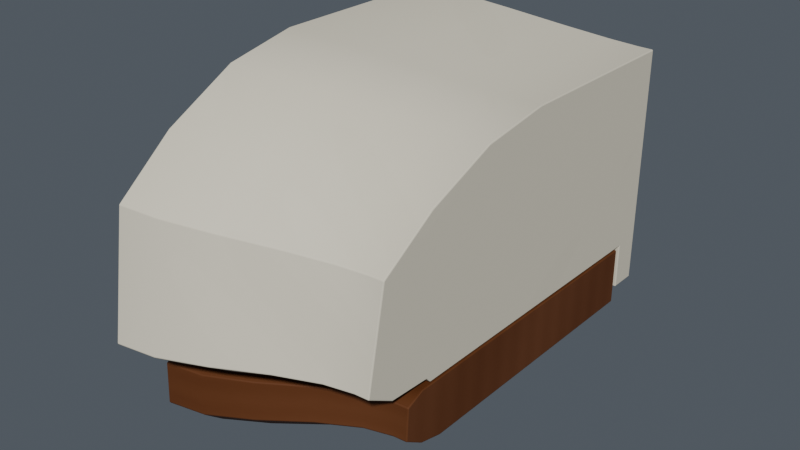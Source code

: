 # Source: AST-VR-01-T.blend  (saved by Blender 4.3.34; exported with 4.5.12 LTS)
import bpy
from mathutils import Matrix  # noqa: F401  (used for matrix-valued properties, if any)

bpy.ops.wm.read_factory_settings(use_empty=True)
scene = bpy.context.scene
scene.name = 'Scene'

# ---- collections
col_collection = bpy.data.collections.new('Collection'); scene.collection.children.link(col_collection)

# ---- images (referenced by path relative to the original .blend; pixels are not part of the script)
import os
ASSET_DIR = os.environ.get("B2B_ASSET_DIR", "")  # directory of the original .blend (textures are referenced by path, not embedded)
HERE = os.path.dirname(os.path.abspath(__file__))  # packed textures are extracted next to this script under _unpacked/

def load_image(name, relpath, width, height, colorspace="sRGB"):
    """Load a texture the original file referenced (path relative to the .blend, or extracted next to this script)."""
    p = next((c for c in (os.path.join(HERE, relpath), os.path.join(ASSET_DIR, relpath)) if relpath and os.path.exists(c)), "")
    if p:
        img = bpy.data.images.load(p, check_existing=True)
        img.name = name
    else:  # same state as the original file: an image datablock whose file is absent (Cycles renders it pink)
        img = bpy.data.images.new(name, width, height)
        img.source = "FILE"
        img.filepath = "//" + (relpath or name)
    img.colorspace_settings.name = colorspace
    return img
img_ivory_enamel_png = load_image('ivory_enamel.png', '_unpacked/ivory_enamel.6871abcc.png', 256, 256, 'sRGB')
img_warm_walnut_png = load_image('warm_walnut.png', '_unpacked/warm_walnut.6751f03b.png', 256, 256, 'sRGB')

# ---- materials (node trees are filled in below, after node groups)
mat_astraea_ivory_enamel = bpy.data.materials.new('ASTRAEA_ivory_enamel')
mat_astraea_ivory_enamel.diffuse_color = (0.8235, 0.8, 0.7333, 1.0)
mat_astraea_warm_walnut = bpy.data.materials.new('ASTRAEA_warm_walnut')
mat_astraea_warm_walnut.diffuse_color = (0.4157, 0.2549, 0.149, 1.0)

# ---- material node trees
mat_astraea_ivory_enamel.use_nodes = True; mat_astraea_ivory_enamel.node_tree.nodes.clear()
_N = mat_astraea_ivory_enamel.node_tree.nodes; _L = mat_astraea_ivory_enamel.node_tree.links
n0 = _N.new('ShaderNodeBsdfPrincipled'); n0.name = 'Principled BSDF'; n0.location = (0, 80)
n0.inputs[2].default_value = 0.68
n1 = _N.new('ShaderNodeTexImage'); n1.name = 'Image Texture'; n1.location = (-320, 80)
n1.image = img_ivory_enamel_png
n2 = _N.new('ShaderNodeOutputMaterial'); n2.name = 'Material Output'; n2.location = (320, 80)
_L.new(n1.outputs[0], n0.inputs[0])
_L.new(n0.outputs[0], n2.inputs[0])
n2.is_active_output = True
mat_astraea_warm_walnut.use_nodes = True; mat_astraea_warm_walnut.node_tree.nodes.clear()
_N = mat_astraea_warm_walnut.node_tree.nodes; _L = mat_astraea_warm_walnut.node_tree.links
n0 = _N.new('ShaderNodeBsdfPrincipled'); n0.name = 'Principled BSDF'; n0.location = (0, 80)
n0.inputs[2].default_value = 0.65
n1 = _N.new('ShaderNodeTexImage'); n1.name = 'Image Texture'; n1.location = (-320, 80)
n1.image = img_warm_walnut_png
n2 = _N.new('ShaderNodeOutputMaterial'); n2.name = 'Material Output'; n2.location = (320, 80)
_L.new(n1.outputs[0], n0.inputs[0])
_L.new(n0.outputs[0], n2.inputs[0])
n2.is_active_output = True

# ---- world
world_world = bpy.data.worlds.new('World'); scene.world = world_world
world_world.use_nodes = True; world_world.node_tree.nodes.clear()
_N = world_world.node_tree.nodes; _L = world_world.node_tree.links
n0 = _N.new('ShaderNodeOutputWorld'); n0.name = 'World Output'; n0.location = (300, 300)
n1 = _N.new('ShaderNodeBackground'); n1.name = 'Background'; n1.location = (10, 300)
n1.inputs[0].default_value = (0.22, 0.25, 0.29, 1.0)
n1.inputs[1].default_value = 0.45
_L.new(n1.outputs[0], n0.inputs[0])
n0.is_active_output = True
world_world.color = (0.05088, 0.05088, 0.05088)
world_world.sun_shadow_jitter_overblur = 0.0

# ---- meshes
me_terminal_sculpted_ivory_editable_mesh = bpy.data.meshes.new('terminal_sculpted_ivory_editable_mesh')
me_terminal_sculpted_ivory_editable_mesh.from_pydata([(0.001, 0.18, 0.35), (0.001, -0.02, 0.35), (0.001, -0.095, 0.335), (0.001, -0.17, 0.295), (0.001, -0.23, 0.245), (0.001, -0.25, 0.115), (0.001, -0.22, 0.093), (0.001, -0.175, 0.09), (0.001, -0.17, 0.083), (0.001, 0.15, 0.083), (0.001, 0.15, 0.02), (0.001, 0.18, 0.02), (0.045, 0.1858, 0.3466), (0.045, -0.0142, 0.3466), (0.045, -0.0892, 0.3319), (0.045, -0.1642, 0.2926), (0.045, -0.2242, 0.2436), (0.045, -0.2442, 0.1162), (0.045, -0.2142, 0.09461), (0.045, -0.1692, 0.09167), (0.045, -0.1642, 0.08481), (0.045, 0.1558, 0.08481), (0.045, 0.1558, 0.02304), (0.045, 0.1858, 0.02304), (0.095, 0.2023, 0.3368), (0.095, 0.002255, 0.3368), (0.095, -0.07274, 0.3229), (0.095, -0.1477, 0.286), (0.095, -0.2077, 0.2397), (0.095, -0.2277, 0.1195), (0.095, -0.1977, 0.09918), (0.095, -0.1527, 0.0964), (0.095, -0.1477, 0.08993), (0.095, 0.1723, 0.08993), (0.095, 0.1723, 0.03168), (0.095, 0.2023, 0.03168), (0.15, 0.2243, 0.3238), (0.15, 0.02429, 0.3238), (0.15, -0.05071, 0.311), (0.15, -0.1257, 0.277), (0.15, -0.1857, 0.2345), (0.15, -0.2057, 0.124), (0.15, -0.1757, 0.1053), (0.15, -0.1307, 0.1027), (0.15, -0.1257, 0.09679), (0.15, 0.1943, 0.09679), (0.15, 0.1943, 0.04324), (0.15, 0.2243, 0.04324), (0.195, 0.239, 0.3151), (0.195, 0.03895, 0.3151), (0.195, -0.03605, 0.3031), (0.195, -0.111, 0.2711), (0.195, -0.171, 0.231), (0.195, -0.191, 0.127), (0.195, -0.161, 0.1094), (0.195, -0.116, 0.107), (0.195, -0.111, 0.1014), (0.195, 0.209, 0.1014), (0.195, 0.209, 0.05093), (0.195, 0.239, 0.05093), (0.225, 0.2443, 0.3119), (0.225, 0.04426, 0.3119), (0.225, -0.03074, 0.3002), (0.225, -0.1057, 0.2689), (0.225, -0.1657, 0.2298), (0.225, -0.1857, 0.1281), (0.225, -0.1557, 0.1108), (0.225, -0.1107, 0.1085), (0.225, -0.1057, 0.103), (0.225, 0.2143, 0.103), (0.225, 0.2143, 0.05371), (0.225, 0.2443, 0.05371), (0.24, 0.245, 0.3115), (0.24, 0.045, 0.3115), (0.24, -0.03, 0.2998), (0.24, -0.105, 0.2686), (0.24, -0.165, 0.2296), (0.24, -0.185, 0.1282), (0.24, -0.155, 0.111), (0.24, -0.11, 0.1087), (0.24, -0.105, 0.1032), (0.24, 0.215, 0.1032), (0.24, 0.215, 0.0541), (0.24, 0.245, 0.0541)], [], [(0, 1, 13, 12), (1, 2, 14, 13), (2, 3, 15, 14), (3, 4, 16, 15), (4, 5, 17, 16), (5, 6, 18, 17), (6, 7, 19, 18), (7, 8, 20, 19), (8, 9, 21, 20), (9, 10, 22, 21), (10, 11, 23, 22), (11, 0, 12, 23), (12, 13, 25, 24), (13, 14, 26, 25), (14, 15, 27, 26), (15, 16, 28, 27), (16, 17, 29, 28), (17, 18, 30, 29), (18, 19, 31, 30), (19, 20, 32, 31), (20, 21, 33, 32), (21, 22, 34, 33), (22, 23, 35, 34), (23, 12, 24, 35), (24, 25, 37, 36), (25, 26, 38, 37), (26, 27, 39, 38), (27, 28, 40, 39), (28, 29, 41, 40), (29, 30, 42, 41), (30, 31, 43, 42), (31, 32, 44, 43), (32, 33, 45, 44), (33, 34, 46, 45), (34, 35, 47, 46), (35, 24, 36, 47), (36, 37, 49, 48), (37, 38, 50, 49), (38, 39, 51, 50), (39, 40, 52, 51), (40, 41, 53, 52), (41, 42, 54, 53), (42, 43, 55, 54), (43, 44, 56, 55), (44, 45, 57, 56), (45, 46, 58, 57), (46, 47, 59, 58), (47, 36, 48, 59), (48, 49, 61, 60), (49, 50, 62, 61), (50, 51, 63, 62), (51, 52, 64, 63), (52, 53, 65, 64), (53, 54, 66, 65), (54, 55, 67, 66), (55, 56, 68, 67), (56, 57, 69, 68), (57, 58, 70, 69), (58, 59, 71, 70), (59, 48, 60, 71), (60, 61, 73, 72), (61, 62, 74, 73), (62, 63, 75, 74), (63, 64, 76, 75), (64, 65, 77, 76), (65, 66, 78, 77), (66, 67, 79, 78), (67, 68, 80, 79), (68, 69, 81, 80), (69, 70, 82, 81), (70, 71, 83, 82), (71, 60, 72, 83), (11, 10, 9, 8, 7, 6, 5, 4, 3, 2, 1, 0), (72, 73, 74, 75, 76, 77, 78, 79, 80, 81, 82, 83)])
me_terminal_sculpted_ivory_editable_mesh.polygons.foreach_set('use_smooth', [1, 1, 1, 1, 1, 1, 1, 1, 1, 1, 1, 1, 1, 1, 1, 1, 1, 1, 1, 1, 1, 1, 1, 1, 1, 1, 1, 1, 1, 1, 1, 1, 1, 1, 1, 1, 1, 1, 1, 1, 1, 1, 1, 1, 1, 1, 1, 1, 1, 1, 1, 1, 1, 1, 1, 1, 1, 1, 1, 1, 1, 1, 1, 1, 1, 1, 1, 1, 1, 1, 1, 1, 0, 0])
_uv = me_terminal_sculpted_ivory_editable_mesh.uv_layers.new(name='metric_material_uv')
_uv.uv.foreach_set('vector', [0.0, 0.0, 0.2, 0.0, 0.2, 0.044, 0.0, 0.044, 0.2, 0.0, 0.2765, 0.0, 0.2765, 0.044, 0.2, 0.044, 0.2765, 0.0, 0.3615, 0.0, 0.3615, 0.044, 0.2765, 0.044, 0.3615, 0.0, 0.4396, 0.0, 0.4396, 0.044, 0.3615, 0.044, 0.4396, 0.0, 0.5711, 0.0, 0.5711, 0.044, 0.4396, 0.044, 0.5711, 0.0, 0.6083, 0.0, 0.6083, 0.044, 0.5711, 0.044, 0.6083, 0.0, 0.6534, 0.0, 0.6534, 0.044, 0.6083, 0.044, 0.6534, 0.0, 0.662, 0.0, 0.662, 0.044, 0.6534, 0.044, 0.662, 0.0, 0.982, 0.0, 0.982, 0.044, 0.662, 0.044, 0.982, 0.0, 1.045, 0.0, 1.045, 0.044, 0.982, 0.044, 1.045, 0.0, 1.075, 0.0, 1.075, 0.044, 1.045, 0.044, 1.075, 0.0, 0.0, 0.0, 0.0, 0.044, 1.075, 0.044, 0.0, 0.044, 0.2, 0.044, 0.2, 0.094, 0.0, 0.094, 0.2, 0.044, 0.2765, 0.044, 0.2765, 0.094, 0.2, 0.094, 0.2765, 0.044, 0.3615, 0.044, 0.3615, 0.094, 0.2765, 0.094, 0.3615, 0.044, 0.4396, 0.044, 0.4396, 0.094, 0.3615, 0.094, 0.4396, 0.044, 0.5711, 0.044, 0.5711, 0.094, 0.4396, 0.094, 0.5711, 0.044, 0.6083, 0.044, 0.6083, 0.094, 0.5711, 0.094, 0.6083, 0.044, 0.6534, 0.044, 0.6534, 0.094, 0.6083, 0.094, 0.6534, 0.044, 0.662, 0.044, 0.662, 0.094, 0.6534, 0.094, 0.662, 0.044, 0.982, 0.044, 0.982, 0.094, 0.662, 0.094, 0.982, 0.044, 1.045, 0.044, 1.045, 0.094, 0.982, 0.094, 1.045, 0.044, 1.075, 0.044, 1.075, 0.094, 1.045, 0.094, 1.075, 0.044, 0.0, 0.044, 0.0, 0.094, 1.075, 0.094, 0.0, 0.094, 0.2, 0.094, 0.2, 0.149, 0.0, 0.149, 0.2, 0.094, 0.2765, 0.094, 0.2765, 0.149, 0.2, 0.149, 0.2765, 0.094, 0.3615, 0.094, 0.3615, 0.149, 0.2765, 0.149, 0.3615, 0.094, 0.4396, 0.094, 0.4396, 0.149, 0.3615, 0.149, 0.4396, 0.094, 0.5711, 0.094, 0.5711, 0.149, 0.4396, 0.149, 0.5711, 0.094, 0.6083, 0.094, 0.6083, 0.149, 0.5711, 0.149, 0.6083, 0.094, 0.6534, 0.094, 0.6534, 0.149, 0.6083, 0.149, 0.6534, 0.094, 0.662, 0.094, 0.662, 0.149, 0.6534, 0.149, 0.662, 0.094, 0.982, 0.094, 0.982, 0.149, 0.662, 0.149, 0.982, 0.094, 1.045, 0.094, 1.045, 0.149, 0.982, 0.149, 1.045, 0.094, 1.075, 0.094, 1.075, 0.149, 1.045, 0.149, 1.075, 0.094, 0.0, 0.094, 0.0, 0.149, 1.075, 0.149, 0.0, 0.149, 0.2, 0.149, 0.2, 0.194, 0.0, 0.194, 0.2, 0.149, 0.2765, 0.149, 0.2765, 0.194, 0.2, 0.194, 0.2765, 0.149, 0.3615, 0.149, 0.3615, 0.194, 0.2765, 0.194, 0.3615, 0.149, 0.4396, 0.149, 0.4396, 0.194, 0.3615, 0.194, 0.4396, 0.149, 0.5711, 0.149, 0.5711, 0.194, 0.4396, 0.194, 0.5711, 0.149, 0.6083, 0.149, 0.6083, 0.194, 0.5711, 0.194, 0.6083, 0.149, 0.6534, 0.149, 0.6534, 0.194, 0.6083, 0.194, 0.6534, 0.149, 0.662, 0.149, 0.662, 0.194, 0.6534, 0.194, 0.662, 0.149, 0.982, 0.149, 0.982, 0.194, 0.662, 0.194, 0.982, 0.149, 1.045, 0.149, 1.045, 0.194, 0.982, 0.194, 1.045, 0.149, 1.075, 0.149, 1.075, 0.194, 1.045, 0.194, 1.075, 0.149, 0.0, 0.149, 0.0, 0.194, 1.075, 0.194, 0.0, 0.194, 0.2, 0.194, 0.2, 0.224, 0.0, 0.224, 0.2, 0.194, 0.2765, 0.194, 0.2765, 0.224, 0.2, 0.224, 0.2765, 0.194, 0.3615, 0.194, 0.3615, 0.224, 0.2765, 0.224, 0.3615, 0.194, 0.4396, 0.194, 0.4396, 0.224, 0.3615, 0.224, 0.4396, 0.194, 0.5711, 0.194, 0.5711, 0.224, 0.4396, 0.224, 0.5711, 0.194, 0.6083, 0.194, 0.6083, 0.224, 0.5711, 0.224, 0.6083, 0.194, 0.6534, 0.194, 0.6534, 0.224, 0.6083, 0.224, 0.6534, 0.194, 0.662, 0.194, 0.662, 0.224, 0.6534, 0.224, 0.662, 0.194, 0.982, 0.194, 0.982, 0.224, 0.662, 0.224, 0.982, 0.194, 1.045, 0.194, 1.045, 0.224, 0.982, 0.224, 1.045, 0.194, 1.075, 0.194, 1.075, 0.224, 1.045, 0.224, 1.075, 0.194, 0.0, 0.194, 0.0, 0.224, 1.075, 0.224, 0.0, 0.224, 0.2, 0.224, 0.2, 0.239, 0.0, 0.239, 0.2, 0.224, 0.2765, 0.224, 0.2765, 0.239, 0.2, 0.239, 0.2765, 0.224, 0.3615, 0.224, 0.3615, 0.239, 0.2765, 0.239, 0.3615, 0.224, 0.4396, 0.224, 0.4396, 0.239, 0.3615, 0.239, 0.4396, 0.224, 0.5711, 0.224, 0.5711, 0.239, 0.4396, 0.239, 0.5711, 0.224, 0.6083, 0.224, 0.6083, 0.239, 0.5711, 0.239, 0.6083, 0.224, 0.6534, 0.224, 0.6534, 0.239, 0.6083, 0.239, 0.6534, 0.224, 0.662, 0.224, 0.662, 0.239, 0.6534, 0.239, 0.662, 0.224, 0.982, 0.224, 0.982, 0.239, 0.662, 0.239, 0.982, 0.224, 1.045, 0.224, 1.045, 0.239, 0.982, 0.239, 1.045, 0.224, 1.075, 0.224, 1.075, 0.239, 1.045, 0.239, 1.075, 0.224, 0.0, 0.224, 0.0, 0.239, 1.075, 0.239, 0.18, 0.02, 0.15, 0.02, 0.15, 0.083, -0.17, 0.083, -0.175, 0.09, -0.22, 0.093, -0.25, 0.115, -0.23, 0.245, -0.17, 0.295, -0.095, 0.335, -0.02, 0.35, 0.18, 0.35, 0.245, 0.3115, 0.045, 0.3115, -0.03, 0.2998, -0.105, 0.2686, -0.165, 0.2296, -0.185, 0.1282, -0.155, 0.111, -0.11, 0.1087, -0.105, 0.1032, 0.215, 0.1032, 0.215, 0.0541, 0.245, 0.0541])
me_terminal_sculpted_ivory_editable_mesh.materials.append(mat_astraea_ivory_enamel)
me_terminal_sculpted_ivory_editable_mesh.update()
me_terminal_deep_timber_return_editable_mesh = bpy.data.meshes.new('terminal_deep_timber_return_editable_mesh')
me_terminal_deep_timber_return_editable_mesh.from_pydata([(0.001, 0.145, 0.0), (0.001, -0.155, 0.0), (0.001, -0.181, 0.008), (0.001, -0.202, 0.025), (0.001, -0.2, 0.069), (0.001, -0.181, 0.08), (0.001, 0.145, 0.08), (0.045, 0.1508, 0.003434), (0.045, -0.1492, 0.003434), (0.045, -0.1752, 0.01128), (0.045, -0.1962, 0.02794), (0.045, -0.1942, 0.07108), (0.045, -0.1752, 0.08186), (0.045, 0.1508, 0.08186), (0.095, 0.1673, 0.01318), (0.095, -0.1327, 0.01318), (0.095, -0.1587, 0.02058), (0.095, -0.1797, 0.0363), (0.095, -0.1777, 0.07698), (0.095, -0.1587, 0.08716), (0.095, 0.1673, 0.08716), (0.15, 0.1893, 0.02623), (0.15, -0.1107, 0.02623), (0.15, -0.1367, 0.03303), (0.15, -0.1577, 0.04749), (0.15, -0.1557, 0.08489), (0.15, -0.1367, 0.09424), (0.15, 0.1893, 0.09424), (0.195, 0.204, 0.03492), (0.195, -0.09605, 0.03492), (0.195, -0.122, 0.04132), (0.195, -0.143, 0.05493), (0.195, -0.141, 0.09015), (0.195, -0.122, 0.09896), (0.195, 0.204, 0.09896), (0.225, 0.2093, 0.03806), (0.225, -0.09074, 0.03806), (0.225, -0.1167, 0.04432), (0.225, -0.1377, 0.05763), (0.225, -0.1357, 0.09206), (0.225, -0.1167, 0.1007), (0.225, 0.2093, 0.1007), (0.24, 0.21, 0.0385), (0.24, -0.09, 0.0385), (0.24, -0.116, 0.04474), (0.24, -0.137, 0.058), (0.24, -0.135, 0.09232), (0.24, -0.116, 0.1009), (0.24, 0.21, 0.1009)], [], [(0, 7, 8, 1), (1, 8, 9, 2), (2, 9, 10, 3), (3, 10, 11, 4), (4, 11, 12, 5), (5, 12, 13, 6), (6, 13, 7, 0), (7, 14, 15, 8), (8, 15, 16, 9), (9, 16, 17, 10), (10, 17, 18, 11), (11, 18, 19, 12), (12, 19, 20, 13), (13, 20, 14, 7), (14, 21, 22, 15), (15, 22, 23, 16), (16, 23, 24, 17), (17, 24, 25, 18), (18, 25, 26, 19), (19, 26, 27, 20), (20, 27, 21, 14), (21, 28, 29, 22), (22, 29, 30, 23), (23, 30, 31, 24), (24, 31, 32, 25), (25, 32, 33, 26), (26, 33, 34, 27), (27, 34, 28, 21), (28, 35, 36, 29), (29, 36, 37, 30), (30, 37, 38, 31), (31, 38, 39, 32), (32, 39, 40, 33), (33, 40, 41, 34), (34, 41, 35, 28), (35, 42, 43, 36), (36, 43, 44, 37), (37, 44, 45, 38), (38, 45, 46, 39), (39, 46, 47, 40), (40, 47, 48, 41), (41, 48, 42, 35), (6, 0, 1, 2, 3, 4, 5), (42, 48, 47, 46, 45, 44, 43)])
me_terminal_deep_timber_return_editable_mesh.polygons.foreach_set('use_smooth', [1, 1, 1, 1, 1, 1, 1, 1, 1, 1, 1, 1, 1, 1, 1, 1, 1, 1, 1, 1, 1, 1, 1, 1, 1, 1, 1, 1, 1, 1, 1, 1, 1, 1, 1, 1, 1, 1, 1, 1, 1, 1, 0, 0])
_uv = me_terminal_deep_timber_return_editable_mesh.uv_layers.new(name='metric_material_uv')
_uv.uv.foreach_set('vector', [0.0, 0.0, 0.0, 0.03385, 0.4615, 0.03385, 0.4615, 0.0, 0.4615, 0.0, 0.4615, 0.03385, 0.5034, 0.03385, 0.5034, 0.0, 0.5034, 0.0, 0.5034, 0.03385, 0.545, 0.03385, 0.545, 0.0, 0.545, 0.0, 0.545, 0.03385, 0.6127, 0.03385, 0.6127, 0.0, 0.6127, 0.0, 0.6127, 0.03385, 0.6465, 0.03385, 0.6465, 0.0, 0.6465, 0.0, 0.6465, 0.03385, 1.148, 0.03385, 1.148, 0.0, 1.148, 0.0, 1.148, 0.03385, 0.0, 0.03385, 0.0, 0.0, 0.0, 0.03385, 0.0, 0.07231, 0.4615, 0.07231, 0.4615, 0.03385, 0.4615, 0.03385, 0.4615, 0.07231, 0.5034, 0.07231, 0.5034, 0.03385, 0.5034, 0.03385, 0.5034, 0.07231, 0.545, 0.07231, 0.545, 0.03385, 0.545, 0.03385, 0.545, 0.07231, 0.6127, 0.07231, 0.6127, 0.03385, 0.6127, 0.03385, 0.6127, 0.07231, 0.6465, 0.07231, 0.6465, 0.03385, 0.6465, 0.03385, 0.6465, 0.07231, 1.148, 0.07231, 1.148, 0.03385, 1.148, 0.03385, 1.148, 0.07231, 0.0, 0.07231, 0.0, 0.03385, 0.0, 0.07231, 0.0, 0.1146, 0.4615, 0.1146, 0.4615, 0.07231, 0.4615, 0.07231, 0.4615, 0.1146, 0.5034, 0.1146, 0.5034, 0.07231, 0.5034, 0.07231, 0.5034, 0.1146, 0.545, 0.1146, 0.545, 0.07231, 0.545, 0.07231, 0.545, 0.1146, 0.6127, 0.1146, 0.6127, 0.07231, 0.6127, 0.07231, 0.6127, 0.1146, 0.6465, 0.1146, 0.6465, 0.07231, 0.6465, 0.07231, 0.6465, 0.1146, 1.148, 0.1146, 1.148, 0.07231, 1.148, 0.07231, 1.148, 0.1146, 0.0, 0.1146, 0.0, 0.07231, 0.0, 0.1146, 0.0, 0.1492, 0.4615, 0.1492, 0.4615, 0.1146, 0.4615, 0.1146, 0.4615, 0.1492, 0.5034, 0.1492, 0.5034, 0.1146, 0.5034, 0.1146, 0.5034, 0.1492, 0.545, 0.1492, 0.545, 0.1146, 0.545, 0.1146, 0.545, 0.1492, 0.6127, 0.1492, 0.6127, 0.1146, 0.6127, 0.1146, 0.6127, 0.1492, 0.6465, 0.1492, 0.6465, 0.1146, 0.6465, 0.1146, 0.6465, 0.1492, 1.148, 0.1492, 1.148, 0.1146, 1.148, 0.1146, 1.148, 0.1492, 0.0, 0.1492, 0.0, 0.1146, 0.0, 0.1492, 0.0, 0.1723, 0.4615, 0.1723, 0.4615, 0.1492, 0.4615, 0.1492, 0.4615, 0.1723, 0.5034, 0.1723, 0.5034, 0.1492, 0.5034, 0.1492, 0.5034, 0.1723, 0.545, 0.1723, 0.545, 0.1492, 0.545, 0.1492, 0.545, 0.1723, 0.6127, 0.1723, 0.6127, 0.1492, 0.6127, 0.1492, 0.6127, 0.1723, 0.6465, 0.1723, 0.6465, 0.1492, 0.6465, 0.1492, 0.6465, 0.1723, 1.148, 0.1723, 1.148, 0.1492, 1.148, 0.1492, 1.148, 0.1723, 0.0, 0.1723, 0.0, 0.1492, 0.0, 0.1723, 0.0, 0.1838, 0.4615, 0.1838, 0.4615, 0.1723, 0.4615, 0.1723, 0.4615, 0.1838, 0.5034, 0.1838, 0.5034, 0.1723, 0.5034, 0.1723, 0.5034, 0.1838, 0.545, 0.1838, 0.545, 0.1723, 0.545, 0.1723, 0.545, 0.1838, 0.6127, 0.1838, 0.6127, 0.1723, 0.6127, 0.1723, 0.6127, 0.1838, 0.6465, 0.1838, 0.6465, 0.1723, 0.6465, 0.1723, 0.6465, 0.1838, 1.148, 0.1838, 1.148, 0.1723, 1.148, 0.1723, 1.148, 0.1838, 0.0, 0.1838, 0.0, 0.1723, 0.2231, 0.06154, 0.2231, 0.0, -0.2385, 0.0, -0.2785, 0.006154, -0.3108, 0.01923, -0.3077, 0.05308, -0.2785, 0.06154, 0.3231, 0.02962, 0.3231, 0.07762, -0.1785, 0.07762, -0.2077, 0.07102, -0.2108, 0.04462, -0.1785, 0.03442, -0.1385, 0.02962])
me_terminal_deep_timber_return_editable_mesh.materials.append(mat_astraea_warm_walnut)
me_terminal_deep_timber_return_editable_mesh.update()

# ---- objects
ob_terminal_sculpted_ivory = bpy.data.objects.new('terminal_sculpted_ivory', me_terminal_sculpted_ivory_editable_mesh)
ob_terminal_deep_timber_return = bpy.data.objects.new('terminal_deep_timber_return', me_terminal_deep_timber_return_editable_mesh)

# ---- transforms, parenting, visibility, modifiers, constraints
ob_terminal_sculpted_ivory.location = (0.0, 0.0, 0.0)
_m = ob_terminal_sculpted_ivory.modifiers.new('Editable subtle edge easing 1.2 mm', 'BEVEL')
_m.width = 0.0012
_m.width_pct = 0.0012
_m.segments = 2
_m.angle_limit = 0.6632
_m = ob_terminal_sculpted_ivory.modifiers.new('Weighted surface normals', 'WEIGHTED_NORMAL')
_m.weight = 40
_m.keep_sharp = True
ob_terminal_deep_timber_return.location = (0.0, 0.0, 0.0)
_m = ob_terminal_deep_timber_return.modifiers.new('Editable subtle edge easing 1.2 mm', 'BEVEL')
_m.width = 0.0012
_m.width_pct = 0.0012
_m.segments = 2
_m.angle_limit = 0.6632
_m = ob_terminal_deep_timber_return.modifiers.new('Weighted surface normals', 'WEIGHTED_NORMAL')
_m.weight = 40
_m.keep_sharp = True

# ---- collection membership
col_collection.objects.link(ob_terminal_sculpted_ivory)
col_collection.objects.link(ob_terminal_deep_timber_return)

# ---- scene / render settings (as saved in the file)
scene.frame_start = 1; scene.frame_end = 250; scene.frame_set(1)
scene.render.engine = 'BLENDER_EEVEE_NEXT'
scene.eevee.taa_render_samples = 128
scene.view_settings.look = 'AgX - Medium High Contrast'
bpy.context.view_layer.update()

# ---- added for rendering (the .blend has no active camera and no usable light): camera, sun
cam_auto = bpy.data.cameras.new('AutoCamera')
cam_auto.lens = 50.0
cam_auto.sensor_width = 36.0
cam_auto.clip_end = 1000.0
ob_auto_camera = bpy.data.objects.new('AutoCamera', cam_auto)
scene.collection.objects.link(ob_auto_camera)
ob_auto_camera.location = (0.723049, -0.725418, 0.657039)
ob_auto_camera.rotation_euler = (1.09748, -7.21219e-08, 0.694738)
scene.camera = ob_auto_camera
light_auto_sun = bpy.data.lights.new('AutoSun', 'SUN')
light_auto_sun.energy = 3.0
light_auto_sun.angle = 0.0523599
ob_auto_sun = bpy.data.objects.new('AutoSun', light_auto_sun)
scene.collection.objects.link(ob_auto_sun)
ob_auto_sun.rotation_euler = (0.872665, 0.174533, 0.523599)
bpy.context.view_layer.update()
